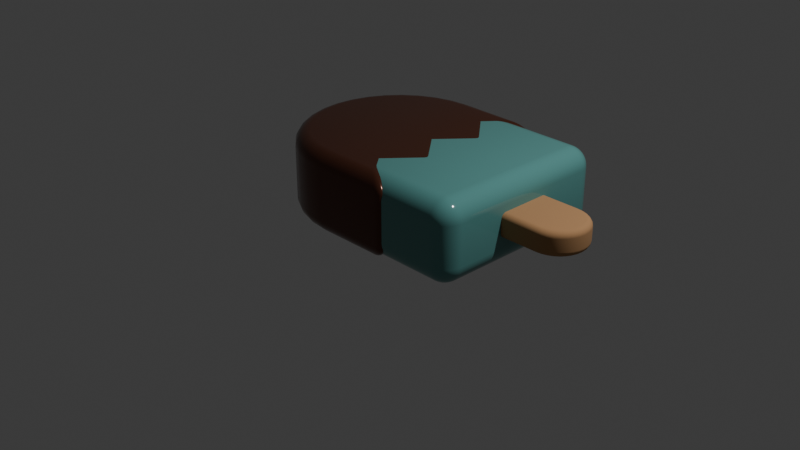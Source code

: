 # Source: ice.blend  (saved by Blender 4.4.32; exported with 4.5.12 LTS)
import bpy
from mathutils import Matrix  # noqa: F401  (used for matrix-valued properties, if any)

bpy.ops.wm.read_factory_settings(use_empty=True)
scene = bpy.context.scene
scene.name = 'Scene'

# ---- collections
col_collection = bpy.data.collections.new('Collection'); scene.collection.children.link(col_collection)
col_x = bpy.data.collections.new('アイス'); scene.collection.children.link(col_x)

# ---- materials (node trees are filled in below, after node groups)
mat_x = bpy.data.materials.new('マテリアル')
mat_001 = bpy.data.materials.new('マテリアル.001')
mat_x_1 = bpy.data.materials.new('チョコレート')

# ---- material node trees
mat_x.use_nodes = True; mat_x.node_tree.nodes.clear()
_N = mat_x.node_tree.nodes; _L = mat_x.node_tree.links
n0 = _N.new('ShaderNodeBsdfPrincipled'); n0.name = 'プリンシプルBSDF'; n0.location = (10, 300)
n0.inputs[0].default_value = (0.1012, 0.2877, 0.2727, 1.0)
n0.inputs[2].default_value = 0.1154
n1 = _N.new('ShaderNodeOutputMaterial'); n1.name = 'マテリアル出力'; n1.location = (300, 300)
_L.new(n0.outputs[0], n1.inputs[0])
n1.is_active_output = True
mat_001.use_nodes = True; mat_001.node_tree.nodes.clear()
_N = mat_001.node_tree.nodes; _L = mat_001.node_tree.links
n0 = _N.new('ShaderNodeBsdfPrincipled'); n0.name = 'プリンシプルBSDF'; n0.location = (10, 300)
n0.inputs[0].default_value = (0.4292, 0.23, 0.1016, 1.0)
n0.inputs[2].default_value = 0.9615
n1 = _N.new('ShaderNodeOutputMaterial'); n1.name = 'マテリアル出力'; n1.location = (300, 300)
_L.new(n0.outputs[0], n1.inputs[0])
n1.is_active_output = True
mat_x_1.use_nodes = True; mat_x_1.node_tree.nodes.clear()
_N = mat_x_1.node_tree.nodes; _L = mat_x_1.node_tree.links
n0 = _N.new('ShaderNodeBsdfPrincipled'); n0.name = 'プリンシプルBSDF'; n0.location = (10, 300)
n0.inputs[0].default_value = (0.105, 0.036, 0.02009, 1.0)
n0.inputs[1].default_value = 0.5
n0.inputs[2].default_value = 0.2
n1 = _N.new('ShaderNodeOutputMaterial'); n1.name = 'マテリアル出力'; n1.location = (300, 300)
_L.new(n0.outputs[0], n1.inputs[0])
n1.is_active_output = True

# ---- world
world_world = bpy.data.worlds.new('World'); scene.world = world_world
world_world.use_nodes = True; world_world.node_tree.nodes.clear()
_N = world_world.node_tree.nodes; _L = world_world.node_tree.links
n0 = _N.new('ShaderNodeOutputWorld'); n0.name = 'World Output'; n0.location = (300, 300)
n1 = _N.new('ShaderNodeBackground'); n1.name = 'Background'; n1.location = (10, 300)
n1.inputs[0].default_value = (0.05088, 0.05088, 0.05088, 1.0)
_L.new(n1.outputs[0], n0.inputs[0])
n0.is_active_output = True
world_world.color = (0.05088, 0.05088, 0.05088)
world_world.sun_shadow_jitter_overblur = 0.0

# ---- cameras
cam_camera = bpy.data.cameras.new('Camera')
cam_camera.clip_end = 100.0
cam_camera.ortho_scale = 7.314

# ---- lights
light_light = bpy.data.lights.new('Light', 'POINT')
light_light.energy = 1000.0
light_light.shadow_soft_size = 0.1

# ---- meshes
me_x = bpy.data.meshes.new('円')
me_x.from_pydata([(0.0, 1.0, 0.0), (-0.1951, 0.9808, 0.0), (-0.3827, 0.9239, 0.0), (-0.5556, 0.8315, 0.0), (-0.7071, 0.7071, 0.0), (-0.8315, 0.5556, 0.0), (-0.9239, 0.3827, 0.0), (-0.9808, 0.1951, 0.0), (-1.0, 0.0, 0.0), (-0.9808, -0.1951, 0.0), (-0.9239, -0.3827, 0.0), (-0.8315, -0.5556, 0.0), (-0.7071, -0.7071, 0.0), (-0.5556, -0.8315, 0.0), (-0.3827, -0.9239, 0.0), (-0.1951, -0.9808, 0.0), (0.0, -1.0, 0.0), (1.626, -1.0, 0.0), (1.626, 1.0, 0.0), (0.0, 1.0, -0.8194), (-0.1951, 0.9808, -0.8194), (-0.3827, 0.9239, -0.8194), (-0.5556, 0.8315, -0.8194), (-0.7071, 0.7071, -0.8194), (-0.8315, 0.5556, -0.8194), (-0.9239, 0.3827, -0.8194), (-0.9808, 0.1951, -0.8194), (-1.0, 0.0, -0.8194), (-0.9808, -0.1951, -0.8194), (-0.9239, -0.3827, -0.8194), (-0.8315, -0.5556, -0.8194), (-0.7071, -0.7071, -0.8194), (-0.5556, -0.8315, -0.8194), (-0.3827, -0.9239, -0.8194), (-0.1951, -0.9808, -0.8194), (0.0, -1.0, -0.8194), (1.626, -1.0, -0.8194), (1.626, 1.0, -0.8194)], [], [(1, 0, 18, 17, 16, 15, 14, 13, 12, 11, 10, 9, 8, 7, 6, 5, 4, 3, 2), (20, 21, 22, 23, 24, 25, 26, 27, 28, 29, 30, 31, 32, 33, 34, 35, 36, 37, 19), (11, 12, 31, 30), (4, 5, 24, 23), (12, 13, 32, 31), (5, 6, 25, 24), (13, 14, 33, 32), (6, 7, 26, 25), (14, 15, 34, 33), (7, 8, 27, 26), (0, 1, 20, 19), (15, 16, 35, 34), (8, 9, 28, 27), (1, 2, 21, 20), (17, 18, 37, 36), (9, 10, 29, 28), (2, 3, 22, 21), (16, 17, 36, 35), (10, 11, 30, 29), (3, 4, 23, 22), (18, 0, 19, 37)])
me_x.polygons.foreach_set('use_smooth', [True] * 21)
_uv = me_x.uv_layers.new(name='UVマップ')
_uv.uv.foreach_set('vector', [0.0, 0.0, 0.0, 0.0, 0.0, 0.0, 0.0, 0.0, 0.0, 0.0, 0.0, 0.0, 0.0, 0.0, 0.0, 0.0, 0.0, 0.0, 0.0, 0.0, 0.0, 0.0, 0.0, 0.0, 0.0, 0.0, 0.0, 0.0, 0.0, 0.0, 0.0, 0.0, 0.0, 0.0, 0.0, 0.0, 0.0, 0.0, 0.0, 0.0, 0.0, 0.0, 0.0, 0.0, 0.0, 0.0, 0.0, 0.0, 0.0, 0.0, 0.0, 0.0, 0.0, 0.0, 0.0, 0.0, 0.0, 0.0, 0.0, 0.0, 0.0, 0.0, 0.0, 0.0, 0.0, 0.0, 0.0, 0.0, 0.0, 0.0, 0.0, 0.0, 0.0, 0.0, 0.0, 0.0, 0.0, 0.0, 0.0, 0.0, 0.0, 0.0, 0.0, 0.0, 0.0, 0.0, 0.0, 0.0, 0.0, 0.0, 0.0, 0.0, 0.0, 0.0, 0.0, 0.0, 0.0, 0.0, 0.0, 0.0, 0.0, 0.0, 0.0, 0.0, 0.0, 0.0, 0.0, 0.0, 0.0, 0.0, 0.0, 0.0, 0.0, 0.0, 0.0, 0.0, 0.0, 0.0, 0.0, 0.0, 0.0, 0.0, 0.0, 0.0, 0.0, 0.0, 0.0, 0.0, 0.0, 0.0, 0.0, 0.0, 0.0, 0.0, 0.0, 0.0, 0.0, 0.0, 0.0, 0.0, 0.0, 0.0, 0.0, 0.0, 0.0, 0.0, 0.0, 0.0, 0.0, 0.0, 0.0, 0.0, 0.0, 0.0, 0.0, 0.0, 0.0, 0.0, 0.0, 0.0, 0.0, 0.0, 0.0, 0.0, 0.0, 0.0, 0.0, 0.0, 0.0, 0.0, 0.0, 0.0, 0.0, 0.0, 0.0, 0.0, 0.0, 0.0, 0.0, 0.0, 0.0, 0.0, 0.0, 0.0, 0.0, 0.0, 0.0, 0.0, 0.0, 0.0, 0.0, 0.0, 0.0, 0.0, 0.0, 0.0, 0.0, 0.0, 0.0, 0.0, 0.0, 0.0, 0.0, 0.0, 0.0, 0.0, 0.0, 0.0, 0.0, 0.0, 0.0, 0.0, 0.0, 0.0, 0.0, 0.0, 0.0, 0.0, 0.0, 0.0, 0.0, 0.0, 0.0, 0.0, 0.0, 0.0, 0.0, 0.0])
me_x.materials.append(mat_x)
me_x.update()
me_001 = bpy.data.meshes.new('円.001')
me_001.from_pydata([(0.0, 1.0, 0.0), (-0.1951, 0.9808, 0.0), (-0.3827, 0.9239, 0.0), (-0.5556, 0.8315, 0.0), (-0.7071, 0.7071, 0.0), (-0.8315, 0.5556, 0.0), (-0.9239, 0.3827, 0.0), (-0.9808, 0.1951, 0.0), (-1.0, 0.0, 0.0), (-0.9808, -0.1951, 0.0), (-0.9239, -0.3827, 0.0), (-0.8315, -0.5556, 0.0), (-0.7071, -0.7071, 0.0), (-0.5556, -0.8315, 0.0), (-0.3827, -0.9239, 0.0), (-0.1951, -0.9808, 0.0), (0.0, -1.0, 0.0), (1.626, -1.0, 0.0), (1.626, 1.0, 0.0), (0.0, 1.0, -0.8194), (-0.1951, 0.9808, -0.8194), (-0.3827, 0.9239, -0.8194), (-0.5556, 0.8315, -0.8194), (-0.7071, 0.7071, -0.8194), (-0.8315, 0.5556, -0.8194), (-0.9239, 0.3827, -0.8194), (-0.9808, 0.1951, -0.8194), (-1.0, 0.0, -0.8194), (-0.9808, -0.1951, -0.8194), (-0.9239, -0.3827, -0.8194), (-0.8315, -0.5556, -0.8194), (-0.7071, -0.7071, -0.8194), (-0.5556, -0.8315, -0.8194), (-0.3827, -0.9239, -0.8194), (-0.1951, -0.9808, -0.8194), (0.0, -1.0, -0.8194), (1.626, -1.0, -0.8194), (1.626, 1.0, -0.8194)], [], [(1, 0, 18, 17, 16, 15, 14, 13, 12, 11, 10, 9, 8, 7, 6, 5, 4, 3, 2), (20, 21, 22, 23, 24, 25, 26, 27, 28, 29, 30, 31, 32, 33, 34, 35, 36, 37, 19), (11, 12, 31, 30), (4, 5, 24, 23), (12, 13, 32, 31), (5, 6, 25, 24), (13, 14, 33, 32), (6, 7, 26, 25), (14, 15, 34, 33), (7, 8, 27, 26), (0, 1, 20, 19), (15, 16, 35, 34), (8, 9, 28, 27), (1, 2, 21, 20), (17, 18, 37, 36), (9, 10, 29, 28), (2, 3, 22, 21), (16, 17, 36, 35), (10, 11, 30, 29), (3, 4, 23, 22), (18, 0, 19, 37)])
me_001.polygons.foreach_set('use_smooth', [True] * 21)
_uv = me_001.uv_layers.new(name='UVマップ')
_uv.uv.foreach_set('vector', [0.0, 0.0, 0.0, 0.0, 0.0, 0.0, 0.0, 0.0, 0.0, 0.0, 0.0, 0.0, 0.0, 0.0, 0.0, 0.0, 0.0, 0.0, 0.0, 0.0, 0.0, 0.0, 0.0, 0.0, 0.0, 0.0, 0.0, 0.0, 0.0, 0.0, 0.0, 0.0, 0.0, 0.0, 0.0, 0.0, 0.0, 0.0, 0.0, 0.0, 0.0, 0.0, 0.0, 0.0, 0.0, 0.0, 0.0, 0.0, 0.0, 0.0, 0.0, 0.0, 0.0, 0.0, 0.0, 0.0, 0.0, 0.0, 0.0, 0.0, 0.0, 0.0, 0.0, 0.0, 0.0, 0.0, 0.0, 0.0, 0.0, 0.0, 0.0, 0.0, 0.0, 0.0, 0.0, 0.0, 0.0, 0.0, 0.0, 0.0, 0.0, 0.0, 0.0, 0.0, 0.0, 0.0, 0.0, 0.0, 0.0, 0.0, 0.0, 0.0, 0.0, 0.0, 0.0, 0.0, 0.0, 0.0, 0.0, 0.0, 0.0, 0.0, 0.0, 0.0, 0.0, 0.0, 0.0, 0.0, 0.0, 0.0, 0.0, 0.0, 0.0, 0.0, 0.0, 0.0, 0.0, 0.0, 0.0, 0.0, 0.0, 0.0, 0.0, 0.0, 0.0, 0.0, 0.0, 0.0, 0.0, 0.0, 0.0, 0.0, 0.0, 0.0, 0.0, 0.0, 0.0, 0.0, 0.0, 0.0, 0.0, 0.0, 0.0, 0.0, 0.0, 0.0, 0.0, 0.0, 0.0, 0.0, 0.0, 0.0, 0.0, 0.0, 0.0, 0.0, 0.0, 0.0, 0.0, 0.0, 0.0, 0.0, 0.0, 0.0, 0.0, 0.0, 0.0, 0.0, 0.0, 0.0, 0.0, 0.0, 0.0, 0.0, 0.0, 0.0, 0.0, 0.0, 0.0, 0.0, 0.0, 0.0, 0.0, 0.0, 0.0, 0.0, 0.0, 0.0, 0.0, 0.0, 0.0, 0.0, 0.0, 0.0, 0.0, 0.0, 0.0, 0.0, 0.0, 0.0, 0.0, 0.0, 0.0, 0.0, 0.0, 0.0, 0.0, 0.0, 0.0, 0.0, 0.0, 0.0, 0.0, 0.0, 0.0, 0.0, 0.0, 0.0, 0.0, 0.0, 0.0, 0.0, 0.0, 0.0, 0.0, 0.0, 0.0, 0.0])
me_001.materials.append(mat_001)
me_001.update()
me_002 = bpy.data.meshes.new('円.002')
me_002.from_pydata([(0.003325, 1.009, 0.00375), (-0.1936, 0.9898, 0.00375), (-0.3829, 0.9323, 0.00375), (-0.5573, 0.8391, 0.00375), (-0.7103, 0.7136, 0.00375), (-0.8358, 0.5607, 0.00375), (-0.929, 0.3862, 0.00375), (-0.9864, 0.1969, 0.00375), (-1.006, 0.0, 0.00375), (-0.9864, -0.1969, 0.00375), (-0.929, -0.3862, 0.00375), (-0.8358, -0.5607, 0.00375), (-0.7103, -0.7136, 0.00375), (-0.5573, -0.8391, 0.00375), (-0.3829, -0.9323, 0.00375), (-0.1936, -0.9898, 0.00375), (0.003325, -1.009, 0.00375), (0.8883, -1.009, 0.00375), (0.8883, 1.009, 0.00375), (0.003325, 1.009, -0.8231), (-0.1936, 0.9898, -0.8231), (-0.3829, 0.9323, -0.8231), (-0.5573, 0.8391, -0.8231), (-0.7103, 0.7136, -0.8231), (-0.8358, 0.5607, -0.8231), (-0.929, 0.3862, -0.8231), (-0.9864, 0.1969, -0.8231), (-1.006, 0.0, -0.8231), (-0.9864, -0.1969, -0.8231), (-0.929, -0.3862, -0.8231), (-0.8358, -0.5607, -0.8231), (-0.7103, -0.7136, -0.8231), (-0.5573, -0.8391, -0.8231), (-0.3829, -0.9323, -0.8231), (-0.1936, -0.9898, -0.8231), (0.003325, -1.009, -0.8231), (0.8883, -1.009, -0.8231), (0.8883, 1.009, -0.8231), (0.5998, -0.6728, 0.00375), (0.8883, -0.3364, 0.00375), (0.5998, 2.98e-08, 0.00375), (0.8883, 0.3364, 0.00375), (0.5998, 0.6728, 0.00375), (0.5998, -0.6728, -0.8231), (0.8883, -0.3364, -0.8231), (0.5998, 2.98e-08, -0.8231), (0.8883, 0.3364, -0.8231), (0.5998, 0.6728, -0.8231)], [], [(1, 0, 18, 42, 41, 40, 39, 38, 17, 16, 15, 14, 13, 12, 11, 10, 9, 8, 7, 6, 5, 4, 3, 2), (20, 21, 22, 23, 24, 25, 26, 27, 28, 29, 30, 31, 32, 33, 34, 35, 36, 43, 44, 45, 46, 47, 37, 19), (11, 12, 31, 30), (4, 5, 24, 23), (12, 13, 32, 31), (5, 6, 25, 24), (13, 14, 33, 32), (6, 7, 26, 25), (14, 15, 34, 33), (7, 8, 27, 26), (0, 1, 20, 19), (15, 16, 35, 34), (8, 9, 28, 27), (1, 2, 21, 20), (42, 18, 37, 47), (9, 10, 29, 28), (2, 3, 22, 21), (16, 17, 36, 35), (10, 11, 30, 29), (3, 4, 23, 22), (18, 0, 19, 37), (17, 38, 43, 36), (38, 39, 44, 43), (39, 40, 45, 44), (40, 41, 46, 45), (41, 42, 47, 46)])
me_002.polygons.foreach_set('use_smooth', [True] * 26)
_uv = me_002.uv_layers.new(name='UVマップ')
_uv.uv.foreach_set('vector', [0.0, 0.0, 0.0, 0.0, 0.0, 0.0, 0.0, 0.0, 0.0, 0.0, 0.0, 0.0, 0.0, 0.0, 0.0, 0.0, 0.0, 0.0, 0.0, 0.0, 0.0, 0.0, 0.0, 0.0, 0.0, 0.0, 0.0, 0.0, 0.0, 0.0, 0.0, 0.0, 0.0, 0.0, 0.0, 0.0, 0.0, 0.0, 0.0, 0.0, 0.0, 0.0, 0.0, 0.0, 0.0, 0.0, 0.0, 0.0, 0.0, 0.0, 0.0, 0.0, 0.0, 0.0, 0.0, 0.0, 0.0, 0.0, 0.0, 0.0, 0.0, 0.0, 0.0, 0.0, 0.0, 0.0, 0.0, 0.0, 0.0, 0.0, 0.0, 0.0, 0.0, 0.0, 0.0, 0.0, 0.0, 0.0, 0.0, 0.0, 0.0, 0.0, 0.0, 0.0, 0.0, 0.0, 0.0, 0.0, 0.0, 0.0, 0.0, 0.0, 0.0, 0.0, 0.0, 0.0, 0.0, 0.0, 0.0, 0.0, 0.0, 0.0, 0.0, 0.0, 0.0, 0.0, 0.0, 0.0, 0.0, 0.0, 0.0, 0.0, 0.0, 0.0, 0.0, 0.0, 0.0, 0.0, 0.0, 0.0, 0.0, 0.0, 0.0, 0.0, 0.0, 0.0, 0.0, 0.0, 0.0, 0.0, 0.0, 0.0, 0.0, 0.0, 0.0, 0.0, 0.0, 0.0, 0.0, 0.0, 0.0, 0.0, 0.0, 0.0, 0.0, 0.0, 0.0, 0.0, 0.0, 0.0, 0.0, 0.0, 0.0, 0.0, 0.0, 0.0, 0.0, 0.0, 0.0, 0.0, 0.0, 0.0, 0.0, 0.0, 0.0, 0.0, 0.0, 0.0, 0.0, 0.0, 0.0, 0.0, 0.0, 0.0, 0.0, 0.0, 0.0, 0.0, 0.0, 0.0, 0.0, 0.0, 0.0, 0.0, 0.0, 0.0, 0.0, 0.0, 0.0, 0.0, 0.0, 0.0, 0.0, 0.0, 0.0, 0.0, 0.0, 0.0, 0.0, 0.0, 0.0, 0.0, 0.0, 0.0, 0.0, 0.0, 0.0, 0.0, 0.0, 0.0, 0.0, 0.0, 0.0, 0.0, 0.0, 0.0, 0.0, 0.0, 0.0, 0.0, 0.0, 0.0, 0.0, 0.0, 0.0, 0.0, 0.0, 0.0, 0.0, 0.0, 0.0, 0.0, 0.0, 0.0, 0.0, 0.0, 0.0, 0.0, 0.0, 0.0, 0.0, 0.0, 0.0, 0.0, 0.0, 0.0, 0.0, 0.0, 0.0, 0.0, 0.0, 0.0, 0.0, 0.0, 0.0, 0.0, 0.0, 0.0, 0.0, 0.0, 0.0, 0.0, 0.0, 0.0, 0.0, 0.0, 0.0, 0.0, 0.0, 0.0, 0.0, 0.0, 0.0, 0.0, 0.0, 0.0, 0.0, 0.0, 0.0, 0.0, 0.0, 0.0, 0.0, 0.0, 0.0, 0.0, 0.0, 0.0])
me_002.materials.append(mat_x_1)
me_002.update()

# ---- objects
ob_light = bpy.data.objects.new('Light', light_light)
ob_camera = bpy.data.objects.new('Camera', cam_camera)
ob_x = bpy.data.objects.new('円', me_x)
ob_001 = bpy.data.objects.new('円.001', me_001)
ob_002 = bpy.data.objects.new('円.002', me_002)

# ---- transforms, parenting, visibility, modifiers, constraints
ob_light.location = (4.076, 1.005, 5.904)
ob_light.rotation_euler = (0.6503, 0.05522, 1.866)
ob_light.lock_rotations_4d = False
ob_light.empty_display_type = 'ARROWS'
ob_light.color = (0.0, 0.0, 0.0, 0.0)
ob_light.lineart.crease_threshold = 0.0
ob_camera.location = (7.359, -6.926, 4.958)
ob_camera.rotation_euler = (1.109, 0.0, 0.8149)
ob_camera.lock_rotations_4d = False
ob_camera.empty_display_type = 'ARROWS'
ob_camera.color = (0.0, 0.0, 0.0, 0.0)
ob_camera.display_type = 'WIRE'
ob_camera.lineart.crease_threshold = 0.0
ob_x.location = (0.0, 0.0, 1.0)
_m = ob_x.modifiers.new('ベベル', 'BEVEL')
_m.width = 0.2
_m.width_pct = 0.2
_m.segments = 10
ob_001.location = (2.007, 0.0, 0.7312)
ob_001.rotation_euler = (0.0, -0.0, 3.142)
ob_001.scale = (0.3043, 0.3043, 0.3043)
_m = ob_001.modifiers.new('ベベル', 'BEVEL')
_m.width = 0.2
_m.width_pct = 0.2
_m.segments = 10
ob_002.location = (0.0, 0.0, 1.0)
ob_002.scale = (1.007, 1.007, 1.007)
_m = ob_002.modifiers.new('ベベル', 'BEVEL')
_m.width = 0.2
_m.width_pct = 0.2
_m.segments = 10

# ---- collection membership
col_collection.objects.link(ob_light)
col_collection.objects.link(ob_camera)
col_x.objects.link(ob_x)
col_x.objects.link(ob_001)
col_x.objects.link(ob_002)

# ---- scene / render settings (as saved in the file)
scene.camera = ob_camera
scene.frame_start = 1; scene.frame_end = 250; scene.frame_set(1)
scene.render.engine = 'BLENDER_EEVEE_NEXT'
bpy.context.view_layer.update()
